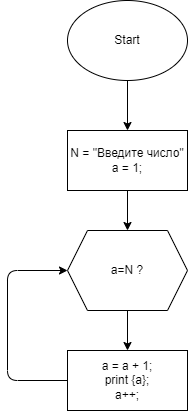

The diagram above was exported from draw.io. Its source (the exported page's mxGraphModel, read from the mxfile embedded in the PNG):
<mxGraphModel dx="992" dy="495" grid="1" gridSize="10" guides="1" tooltips="1" connect="1" arrows="1" fold="1" page="1" pageScale="1" pageWidth="827" pageHeight="1169" math="0" shadow="0">
  <root>
    <mxCell id="0" />
    <mxCell id="1" parent="0" />
    <mxCell id="4" value="" style="edgeStyle=none;html=1;" edge="1" parent="1" source="2" target="3">
      <mxGeometry relative="1" as="geometry" />
    </mxCell>
    <mxCell id="2" value="Start" style="ellipse;whiteSpace=wrap;html=1;" vertex="1" parent="1">
      <mxGeometry x="70" y="50" width="120" height="80" as="geometry" />
    </mxCell>
    <mxCell id="6" value="" style="edgeStyle=none;html=1;" edge="1" parent="1" source="3" target="5">
      <mxGeometry relative="1" as="geometry" />
    </mxCell>
    <mxCell id="3" value="N = &quot;Введите число&quot;&lt;br&gt;a = 1;" style="whiteSpace=wrap;html=1;" vertex="1" parent="1">
      <mxGeometry x="70" y="180" width="120" height="60" as="geometry" />
    </mxCell>
    <mxCell id="8" value="" style="edgeStyle=none;html=1;" edge="1" parent="1" source="5" target="7">
      <mxGeometry relative="1" as="geometry" />
    </mxCell>
    <mxCell id="5" value="a=N ?" style="shape=hexagon;perimeter=hexagonPerimeter2;whiteSpace=wrap;html=1;fixedSize=1;" vertex="1" parent="1">
      <mxGeometry x="70" y="280" width="120" height="80" as="geometry" />
    </mxCell>
    <mxCell id="9" style="edgeStyle=none;html=1;entryX=0;entryY=0.5;entryDx=0;entryDy=0;" edge="1" parent="1" source="7" target="5">
      <mxGeometry relative="1" as="geometry">
        <Array as="points">
          <mxPoint x="10" y="430" />
          <mxPoint x="10" y="320" />
        </Array>
      </mxGeometry>
    </mxCell>
    <mxCell id="7" value="a = a + 1;&lt;br&gt;print {a};&lt;br&gt;a++;&lt;br&gt;" style="whiteSpace=wrap;html=1;" vertex="1" parent="1">
      <mxGeometry x="70" y="400" width="120" height="60" as="geometry" />
    </mxCell>
  </root>
</mxGraphModel>